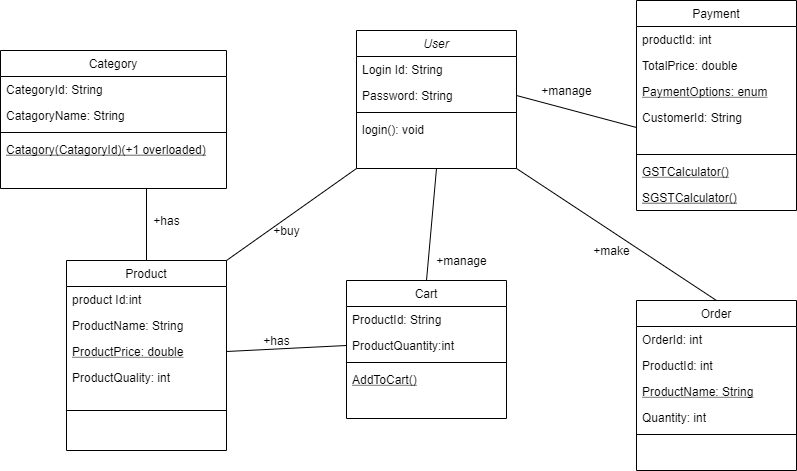

The diagram above was exported from draw.io. Its source (the exported page's mxGraphModel, read from the mxfile embedded in the PNG):
<mxGraphModel dx="868" dy="1689" grid="1" gridSize="10" guides="1" tooltips="1" connect="1" arrows="1" fold="1" page="1" pageScale="1" pageWidth="827" pageHeight="1169" math="0" shadow="0">
  <root>
    <mxCell id="WIyWlLk6GJQsqaUBKTNV-0" />
    <mxCell id="WIyWlLk6GJQsqaUBKTNV-1" parent="WIyWlLk6GJQsqaUBKTNV-0" />
    <mxCell id="zkfFHV4jXpPFQw0GAbJ--0" value="User" style="swimlane;fontStyle=2;align=center;verticalAlign=top;childLayout=stackLayout;horizontal=1;startSize=26;horizontalStack=0;resizeParent=1;resizeLast=0;collapsible=1;marginBottom=0;rounded=0;shadow=0;strokeWidth=1;" parent="WIyWlLk6GJQsqaUBKTNV-1" vertex="1">
      <mxGeometry x="360" y="20" width="160" height="138" as="geometry">
        <mxRectangle x="230" y="140" width="160" height="26" as="alternateBounds" />
      </mxGeometry>
    </mxCell>
    <mxCell id="zkfFHV4jXpPFQw0GAbJ--1" value="Login Id: String" style="text;align=left;verticalAlign=top;spacingLeft=4;spacingRight=4;overflow=hidden;rotatable=0;points=[[0,0.5],[1,0.5]];portConstraint=eastwest;" parent="zkfFHV4jXpPFQw0GAbJ--0" vertex="1">
      <mxGeometry y="26" width="160" height="26" as="geometry" />
    </mxCell>
    <mxCell id="zkfFHV4jXpPFQw0GAbJ--2" value="Password: String" style="text;align=left;verticalAlign=top;spacingLeft=4;spacingRight=4;overflow=hidden;rotatable=0;points=[[0,0.5],[1,0.5]];portConstraint=eastwest;rounded=0;shadow=0;html=0;" parent="zkfFHV4jXpPFQw0GAbJ--0" vertex="1">
      <mxGeometry y="52" width="160" height="26" as="geometry" />
    </mxCell>
    <mxCell id="zkfFHV4jXpPFQw0GAbJ--4" value="" style="line;html=1;strokeWidth=1;align=left;verticalAlign=middle;spacingTop=-1;spacingLeft=3;spacingRight=3;rotatable=0;labelPosition=right;points=[];portConstraint=eastwest;" parent="zkfFHV4jXpPFQw0GAbJ--0" vertex="1">
      <mxGeometry y="78" width="160" height="8" as="geometry" />
    </mxCell>
    <mxCell id="zkfFHV4jXpPFQw0GAbJ--5" value="login(): void" style="text;align=left;verticalAlign=top;spacingLeft=4;spacingRight=4;overflow=hidden;rotatable=0;points=[[0,0.5],[1,0.5]];portConstraint=eastwest;" parent="zkfFHV4jXpPFQw0GAbJ--0" vertex="1">
      <mxGeometry y="86" width="160" height="26" as="geometry" />
    </mxCell>
    <mxCell id="zkfFHV4jXpPFQw0GAbJ--6" value="Product" style="swimlane;fontStyle=0;align=center;verticalAlign=top;childLayout=stackLayout;horizontal=1;startSize=26;horizontalStack=0;resizeParent=1;resizeLast=0;collapsible=1;marginBottom=0;rounded=0;shadow=0;strokeWidth=1;" parent="WIyWlLk6GJQsqaUBKTNV-1" vertex="1">
      <mxGeometry x="70" y="250" width="160" height="190" as="geometry">
        <mxRectangle x="130" y="380" width="160" height="26" as="alternateBounds" />
      </mxGeometry>
    </mxCell>
    <mxCell id="zkfFHV4jXpPFQw0GAbJ--7" value="product Id:int" style="text;align=left;verticalAlign=top;spacingLeft=4;spacingRight=4;overflow=hidden;rotatable=0;points=[[0,0.5],[1,0.5]];portConstraint=eastwest;" parent="zkfFHV4jXpPFQw0GAbJ--6" vertex="1">
      <mxGeometry y="26" width="160" height="26" as="geometry" />
    </mxCell>
    <mxCell id="zkfFHV4jXpPFQw0GAbJ--8" value="ProductName: String" style="text;align=left;verticalAlign=top;spacingLeft=4;spacingRight=4;overflow=hidden;rotatable=0;points=[[0,0.5],[1,0.5]];portConstraint=eastwest;rounded=0;shadow=0;html=0;" parent="zkfFHV4jXpPFQw0GAbJ--6" vertex="1">
      <mxGeometry y="52" width="160" height="26" as="geometry" />
    </mxCell>
    <mxCell id="zkfFHV4jXpPFQw0GAbJ--10" value="ProductPrice: double" style="text;align=left;verticalAlign=top;spacingLeft=4;spacingRight=4;overflow=hidden;rotatable=0;points=[[0,0.5],[1,0.5]];portConstraint=eastwest;fontStyle=4" parent="zkfFHV4jXpPFQw0GAbJ--6" vertex="1">
      <mxGeometry y="78" width="160" height="26" as="geometry" />
    </mxCell>
    <mxCell id="zkfFHV4jXpPFQw0GAbJ--11" value="ProductQuality: int" style="text;align=left;verticalAlign=top;spacingLeft=4;spacingRight=4;overflow=hidden;rotatable=0;points=[[0,0.5],[1,0.5]];portConstraint=eastwest;" parent="zkfFHV4jXpPFQw0GAbJ--6" vertex="1">
      <mxGeometry y="104" width="160" height="26" as="geometry" />
    </mxCell>
    <mxCell id="zkfFHV4jXpPFQw0GAbJ--9" value="" style="line;html=1;strokeWidth=1;align=left;verticalAlign=middle;spacingTop=-1;spacingLeft=3;spacingRight=3;rotatable=0;labelPosition=right;points=[];portConstraint=eastwest;" parent="zkfFHV4jXpPFQw0GAbJ--6" vertex="1">
      <mxGeometry y="130" width="160" height="40" as="geometry" />
    </mxCell>
    <mxCell id="HEKwvdy50H13XTtmOA2Y-0" value="Category" style="swimlane;fontStyle=0;align=center;verticalAlign=top;childLayout=stackLayout;horizontal=1;startSize=26;horizontalStack=0;resizeParent=1;resizeLast=0;collapsible=1;marginBottom=0;rounded=0;shadow=0;strokeWidth=1;" vertex="1" parent="WIyWlLk6GJQsqaUBKTNV-1">
      <mxGeometry x="4" y="40" width="226" height="138" as="geometry">
        <mxRectangle x="130" y="380" width="160" height="26" as="alternateBounds" />
      </mxGeometry>
    </mxCell>
    <mxCell id="HEKwvdy50H13XTtmOA2Y-1" value="CategoryId: String" style="text;align=left;verticalAlign=top;spacingLeft=4;spacingRight=4;overflow=hidden;rotatable=0;points=[[0,0.5],[1,0.5]];portConstraint=eastwest;" vertex="1" parent="HEKwvdy50H13XTtmOA2Y-0">
      <mxGeometry y="26" width="226" height="26" as="geometry" />
    </mxCell>
    <mxCell id="HEKwvdy50H13XTtmOA2Y-2" value="CatagoryName: String" style="text;align=left;verticalAlign=top;spacingLeft=4;spacingRight=4;overflow=hidden;rotatable=0;points=[[0,0.5],[1,0.5]];portConstraint=eastwest;rounded=0;shadow=0;html=0;" vertex="1" parent="HEKwvdy50H13XTtmOA2Y-0">
      <mxGeometry y="52" width="226" height="26" as="geometry" />
    </mxCell>
    <mxCell id="HEKwvdy50H13XTtmOA2Y-3" value="" style="line;html=1;strokeWidth=1;align=left;verticalAlign=middle;spacingTop=-1;spacingLeft=3;spacingRight=3;rotatable=0;labelPosition=right;points=[];portConstraint=eastwest;" vertex="1" parent="HEKwvdy50H13XTtmOA2Y-0">
      <mxGeometry y="78" width="226" height="8" as="geometry" />
    </mxCell>
    <mxCell id="HEKwvdy50H13XTtmOA2Y-4" value="Catagory(CatagoryId)(+1 overloaded)" style="text;align=left;verticalAlign=top;spacingLeft=4;spacingRight=4;overflow=hidden;rotatable=0;points=[[0,0.5],[1,0.5]];portConstraint=eastwest;fontStyle=4" vertex="1" parent="HEKwvdy50H13XTtmOA2Y-0">
      <mxGeometry y="86" width="226" height="26" as="geometry" />
    </mxCell>
    <mxCell id="HEKwvdy50H13XTtmOA2Y-6" value="Payment" style="swimlane;fontStyle=0;align=center;verticalAlign=top;childLayout=stackLayout;horizontal=1;startSize=26;horizontalStack=0;resizeParent=1;resizeLast=0;collapsible=1;marginBottom=0;rounded=0;shadow=0;strokeWidth=1;" vertex="1" parent="WIyWlLk6GJQsqaUBKTNV-1">
      <mxGeometry x="640" y="-10" width="160" height="210" as="geometry">
        <mxRectangle x="130" y="380" width="160" height="26" as="alternateBounds" />
      </mxGeometry>
    </mxCell>
    <mxCell id="HEKwvdy50H13XTtmOA2Y-7" value="productId: int" style="text;align=left;verticalAlign=top;spacingLeft=4;spacingRight=4;overflow=hidden;rotatable=0;points=[[0,0.5],[1,0.5]];portConstraint=eastwest;" vertex="1" parent="HEKwvdy50H13XTtmOA2Y-6">
      <mxGeometry y="26" width="160" height="26" as="geometry" />
    </mxCell>
    <mxCell id="HEKwvdy50H13XTtmOA2Y-8" value="TotalPrice: double" style="text;align=left;verticalAlign=top;spacingLeft=4;spacingRight=4;overflow=hidden;rotatable=0;points=[[0,0.5],[1,0.5]];portConstraint=eastwest;rounded=0;shadow=0;html=0;" vertex="1" parent="HEKwvdy50H13XTtmOA2Y-6">
      <mxGeometry y="52" width="160" height="26" as="geometry" />
    </mxCell>
    <mxCell id="HEKwvdy50H13XTtmOA2Y-10" value="PaymentOptions: enum" style="text;align=left;verticalAlign=top;spacingLeft=4;spacingRight=4;overflow=hidden;rotatable=0;points=[[0,0.5],[1,0.5]];portConstraint=eastwest;fontStyle=4" vertex="1" parent="HEKwvdy50H13XTtmOA2Y-6">
      <mxGeometry y="78" width="160" height="26" as="geometry" />
    </mxCell>
    <mxCell id="HEKwvdy50H13XTtmOA2Y-11" value="CustomerId: String" style="text;align=left;verticalAlign=top;spacingLeft=4;spacingRight=4;overflow=hidden;rotatable=0;points=[[0,0.5],[1,0.5]];portConstraint=eastwest;" vertex="1" parent="HEKwvdy50H13XTtmOA2Y-6">
      <mxGeometry y="104" width="160" height="46" as="geometry" />
    </mxCell>
    <mxCell id="HEKwvdy50H13XTtmOA2Y-9" value="" style="line;html=1;strokeWidth=1;align=left;verticalAlign=middle;spacingTop=-1;spacingLeft=3;spacingRight=3;rotatable=0;labelPosition=right;points=[];portConstraint=eastwest;" vertex="1" parent="HEKwvdy50H13XTtmOA2Y-6">
      <mxGeometry y="150" width="160" height="8" as="geometry" />
    </mxCell>
    <mxCell id="HEKwvdy50H13XTtmOA2Y-27" value="GSTCalculator()" style="text;align=left;verticalAlign=top;spacingLeft=4;spacingRight=4;overflow=hidden;rotatable=0;points=[[0,0.5],[1,0.5]];portConstraint=eastwest;fontStyle=4" vertex="1" parent="HEKwvdy50H13XTtmOA2Y-6">
      <mxGeometry y="158" width="160" height="26" as="geometry" />
    </mxCell>
    <mxCell id="HEKwvdy50H13XTtmOA2Y-28" value="SGSTCalculator()" style="text;align=left;verticalAlign=top;spacingLeft=4;spacingRight=4;overflow=hidden;rotatable=0;points=[[0,0.5],[1,0.5]];portConstraint=eastwest;fontStyle=4" vertex="1" parent="HEKwvdy50H13XTtmOA2Y-6">
      <mxGeometry y="184" width="160" height="26" as="geometry" />
    </mxCell>
    <mxCell id="HEKwvdy50H13XTtmOA2Y-12" value="Cart" style="swimlane;fontStyle=0;align=center;verticalAlign=top;childLayout=stackLayout;horizontal=1;startSize=26;horizontalStack=0;resizeParent=1;resizeLast=0;collapsible=1;marginBottom=0;rounded=0;shadow=0;strokeWidth=1;" vertex="1" parent="WIyWlLk6GJQsqaUBKTNV-1">
      <mxGeometry x="350" y="270" width="160" height="138" as="geometry">
        <mxRectangle x="130" y="380" width="160" height="26" as="alternateBounds" />
      </mxGeometry>
    </mxCell>
    <mxCell id="HEKwvdy50H13XTtmOA2Y-13" value="ProductId: String" style="text;align=left;verticalAlign=top;spacingLeft=4;spacingRight=4;overflow=hidden;rotatable=0;points=[[0,0.5],[1,0.5]];portConstraint=eastwest;" vertex="1" parent="HEKwvdy50H13XTtmOA2Y-12">
      <mxGeometry y="26" width="160" height="26" as="geometry" />
    </mxCell>
    <mxCell id="HEKwvdy50H13XTtmOA2Y-14" value="ProductQuantity:int" style="text;align=left;verticalAlign=top;spacingLeft=4;spacingRight=4;overflow=hidden;rotatable=0;points=[[0,0.5],[1,0.5]];portConstraint=eastwest;rounded=0;shadow=0;html=0;" vertex="1" parent="HEKwvdy50H13XTtmOA2Y-12">
      <mxGeometry y="52" width="160" height="26" as="geometry" />
    </mxCell>
    <mxCell id="HEKwvdy50H13XTtmOA2Y-15" value="" style="line;html=1;strokeWidth=1;align=left;verticalAlign=middle;spacingTop=-1;spacingLeft=3;spacingRight=3;rotatable=0;labelPosition=right;points=[];portConstraint=eastwest;" vertex="1" parent="HEKwvdy50H13XTtmOA2Y-12">
      <mxGeometry y="78" width="160" height="8" as="geometry" />
    </mxCell>
    <mxCell id="HEKwvdy50H13XTtmOA2Y-16" value="AddToCart()" style="text;align=left;verticalAlign=top;spacingLeft=4;spacingRight=4;overflow=hidden;rotatable=0;points=[[0,0.5],[1,0.5]];portConstraint=eastwest;fontStyle=4" vertex="1" parent="HEKwvdy50H13XTtmOA2Y-12">
      <mxGeometry y="86" width="160" height="26" as="geometry" />
    </mxCell>
    <mxCell id="HEKwvdy50H13XTtmOA2Y-18" value="Order" style="swimlane;fontStyle=0;align=center;verticalAlign=top;childLayout=stackLayout;horizontal=1;startSize=26;horizontalStack=0;resizeParent=1;resizeLast=0;collapsible=1;marginBottom=0;rounded=0;shadow=0;strokeWidth=1;" vertex="1" parent="WIyWlLk6GJQsqaUBKTNV-1">
      <mxGeometry x="640" y="290" width="160" height="170" as="geometry">
        <mxRectangle x="130" y="380" width="160" height="26" as="alternateBounds" />
      </mxGeometry>
    </mxCell>
    <mxCell id="HEKwvdy50H13XTtmOA2Y-19" value="OrderId: int" style="text;align=left;verticalAlign=top;spacingLeft=4;spacingRight=4;overflow=hidden;rotatable=0;points=[[0,0.5],[1,0.5]];portConstraint=eastwest;" vertex="1" parent="HEKwvdy50H13XTtmOA2Y-18">
      <mxGeometry y="26" width="160" height="26" as="geometry" />
    </mxCell>
    <mxCell id="HEKwvdy50H13XTtmOA2Y-20" value="ProductId: int" style="text;align=left;verticalAlign=top;spacingLeft=4;spacingRight=4;overflow=hidden;rotatable=0;points=[[0,0.5],[1,0.5]];portConstraint=eastwest;rounded=0;shadow=0;html=0;" vertex="1" parent="HEKwvdy50H13XTtmOA2Y-18">
      <mxGeometry y="52" width="160" height="26" as="geometry" />
    </mxCell>
    <mxCell id="HEKwvdy50H13XTtmOA2Y-22" value="ProductName: String" style="text;align=left;verticalAlign=top;spacingLeft=4;spacingRight=4;overflow=hidden;rotatable=0;points=[[0,0.5],[1,0.5]];portConstraint=eastwest;fontStyle=4" vertex="1" parent="HEKwvdy50H13XTtmOA2Y-18">
      <mxGeometry y="78" width="160" height="26" as="geometry" />
    </mxCell>
    <mxCell id="HEKwvdy50H13XTtmOA2Y-23" value="Quantity: int" style="text;align=left;verticalAlign=top;spacingLeft=4;spacingRight=4;overflow=hidden;rotatable=0;points=[[0,0.5],[1,0.5]];portConstraint=eastwest;" vertex="1" parent="HEKwvdy50H13XTtmOA2Y-18">
      <mxGeometry y="104" width="160" height="26" as="geometry" />
    </mxCell>
    <mxCell id="HEKwvdy50H13XTtmOA2Y-21" value="" style="line;html=1;strokeWidth=1;align=left;verticalAlign=middle;spacingTop=-1;spacingLeft=3;spacingRight=3;rotatable=0;labelPosition=right;points=[];portConstraint=eastwest;" vertex="1" parent="HEKwvdy50H13XTtmOA2Y-18">
      <mxGeometry y="130" width="160" height="8" as="geometry" />
    </mxCell>
    <mxCell id="HEKwvdy50H13XTtmOA2Y-30" value="" style="endArrow=none;html=1;entryX=0;entryY=0.5;entryDx=0;entryDy=0;exitX=1;exitY=0.5;exitDx=0;exitDy=0;" edge="1" parent="WIyWlLk6GJQsqaUBKTNV-1" source="zkfFHV4jXpPFQw0GAbJ--2" target="HEKwvdy50H13XTtmOA2Y-11">
      <mxGeometry width="50" height="50" relative="1" as="geometry">
        <mxPoint x="390" y="290" as="sourcePoint" />
        <mxPoint x="440" y="240" as="targetPoint" />
        <Array as="points" />
      </mxGeometry>
    </mxCell>
    <mxCell id="HEKwvdy50H13XTtmOA2Y-31" value="" style="endArrow=none;html=1;entryX=1;entryY=1;entryDx=0;entryDy=0;exitX=0.5;exitY=0;exitDx=0;exitDy=0;" edge="1" parent="WIyWlLk6GJQsqaUBKTNV-1" source="HEKwvdy50H13XTtmOA2Y-18" target="zkfFHV4jXpPFQw0GAbJ--0">
      <mxGeometry width="50" height="50" relative="1" as="geometry">
        <mxPoint x="390" y="290" as="sourcePoint" />
        <mxPoint x="440" y="240" as="targetPoint" />
      </mxGeometry>
    </mxCell>
    <mxCell id="HEKwvdy50H13XTtmOA2Y-32" value="" style="endArrow=none;html=1;exitX=0.5;exitY=0;exitDx=0;exitDy=0;" edge="1" parent="WIyWlLk6GJQsqaUBKTNV-1" source="zkfFHV4jXpPFQw0GAbJ--6">
      <mxGeometry width="50" height="50" relative="1" as="geometry">
        <mxPoint x="390" y="310" as="sourcePoint" />
        <mxPoint x="150" y="178" as="targetPoint" />
      </mxGeometry>
    </mxCell>
    <mxCell id="HEKwvdy50H13XTtmOA2Y-33" value="" style="endArrow=none;html=1;entryX=0;entryY=1;entryDx=0;entryDy=0;exitX=1;exitY=0;exitDx=0;exitDy=0;" edge="1" parent="WIyWlLk6GJQsqaUBKTNV-1" source="zkfFHV4jXpPFQw0GAbJ--6" target="zkfFHV4jXpPFQw0GAbJ--0">
      <mxGeometry width="50" height="50" relative="1" as="geometry">
        <mxPoint x="240" y="110" as="sourcePoint" />
        <mxPoint x="360" y="142" as="targetPoint" />
        <Array as="points" />
      </mxGeometry>
    </mxCell>
    <mxCell id="HEKwvdy50H13XTtmOA2Y-34" value="" style="endArrow=none;html=1;entryX=0.5;entryY=1;entryDx=0;entryDy=0;exitX=0.5;exitY=0;exitDx=0;exitDy=0;" edge="1" parent="WIyWlLk6GJQsqaUBKTNV-1" source="HEKwvdy50H13XTtmOA2Y-12" target="zkfFHV4jXpPFQw0GAbJ--0">
      <mxGeometry width="50" height="50" relative="1" as="geometry">
        <mxPoint x="240" y="260" as="sourcePoint" />
        <mxPoint x="370" y="168" as="targetPoint" />
        <Array as="points" />
      </mxGeometry>
    </mxCell>
    <mxCell id="HEKwvdy50H13XTtmOA2Y-35" value="" style="endArrow=none;html=1;entryX=1;entryY=0.5;entryDx=0;entryDy=0;exitX=0;exitY=0.5;exitDx=0;exitDy=0;" edge="1" parent="WIyWlLk6GJQsqaUBKTNV-1" source="HEKwvdy50H13XTtmOA2Y-14" target="zkfFHV4jXpPFQw0GAbJ--10">
      <mxGeometry width="50" height="50" relative="1" as="geometry">
        <mxPoint x="390" y="290" as="sourcePoint" />
        <mxPoint x="440" y="240" as="targetPoint" />
      </mxGeometry>
    </mxCell>
    <mxCell id="HEKwvdy50H13XTtmOA2Y-36" value="+manage" style="text;html=1;align=center;verticalAlign=middle;resizable=0;points=[];autosize=1;" vertex="1" parent="WIyWlLk6GJQsqaUBKTNV-1">
      <mxGeometry x="535" y="70" width="70" height="20" as="geometry" />
    </mxCell>
    <mxCell id="HEKwvdy50H13XTtmOA2Y-37" value="+make" style="text;html=1;align=center;verticalAlign=middle;resizable=0;points=[];autosize=1;" vertex="1" parent="WIyWlLk6GJQsqaUBKTNV-1">
      <mxGeometry x="590" y="230" width="50" height="20" as="geometry" />
    </mxCell>
    <mxCell id="HEKwvdy50H13XTtmOA2Y-38" value="+manage" style="text;html=1;align=center;verticalAlign=middle;resizable=0;points=[];autosize=1;" vertex="1" parent="WIyWlLk6GJQsqaUBKTNV-1">
      <mxGeometry x="430" y="240" width="70" height="20" as="geometry" />
    </mxCell>
    <mxCell id="HEKwvdy50H13XTtmOA2Y-39" value="+has" style="text;html=1;align=center;verticalAlign=middle;resizable=0;points=[];autosize=1;" vertex="1" parent="WIyWlLk6GJQsqaUBKTNV-1">
      <mxGeometry x="260" y="320" width="40" height="20" as="geometry" />
    </mxCell>
    <mxCell id="HEKwvdy50H13XTtmOA2Y-40" value="+has&lt;br&gt;" style="text;html=1;align=center;verticalAlign=middle;resizable=0;points=[];autosize=1;" vertex="1" parent="WIyWlLk6GJQsqaUBKTNV-1">
      <mxGeometry x="150" y="200" width="40" height="20" as="geometry" />
    </mxCell>
    <mxCell id="HEKwvdy50H13XTtmOA2Y-41" value="+buy" style="text;html=1;align=center;verticalAlign=middle;resizable=0;points=[];autosize=1;" vertex="1" parent="WIyWlLk6GJQsqaUBKTNV-1">
      <mxGeometry x="270" y="210" width="40" height="20" as="geometry" />
    </mxCell>
  </root>
</mxGraphModel>